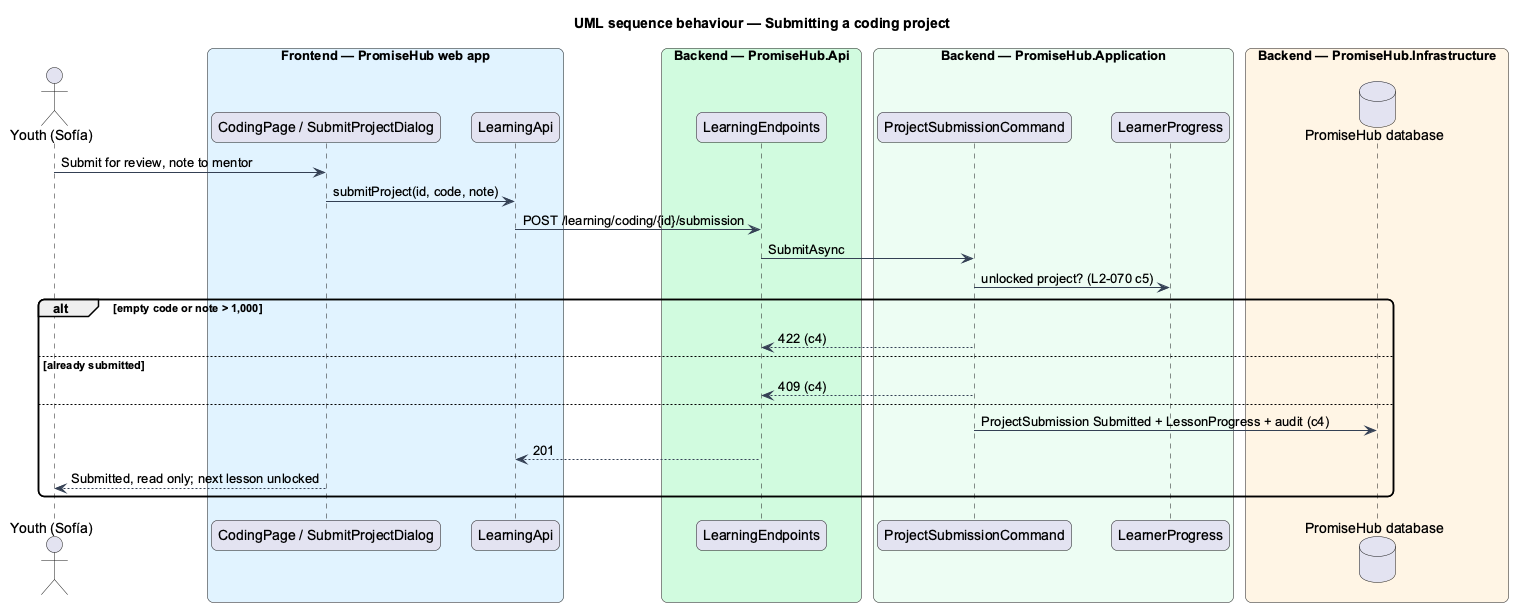

The diagram above was rendered by PlantUML. Its source (embedded in the PNG):
@startuml
title UML sequence behaviour — Submitting a coding project
skinparam backgroundColor #FFFFFF
skinparam shadowing false
skinparam roundcorner 12
skinparam defaultFontName Arial
skinparam ArrowColor #344054
actor "Youth (Sofía)" as actor
box "Frontend — PromiseHub web app" #E0F2FE
  participant "CodingPage / SubmitProjectDialog" as page
  participant "LearningApi" as lapi
end box
box "Backend — PromiseHub.Api" #D1FADF
  participant "LearningEndpoints" as ep
end box
box "Backend — PromiseHub.Application" #ECFDF3
  participant "ProjectSubmissionCommand" as h
  participant "LearnerProgress" as prog
end box
box "Backend — PromiseHub.Infrastructure" #FFF4E5
  database "PromiseHub database" as db

end box
actor -> page : Submit for review, note to mentor
page -> lapi : submitProject(id, code, note)
lapi -> ep : POST /learning/coding/{id}/submission
ep -> h : SubmitAsync
h -> prog : unlocked project? (L2-070 c5)
alt empty code or note > 1,000
  h --> ep : 422 (c4)
else already submitted
  h --> ep : 409 (c4)
else
  h -> db : ProjectSubmission Submitted + LessonProgress + audit (c4)
  ep --> lapi : 201
  page --> actor : Submitted, read only; next lesson unlocked
end
@enduml